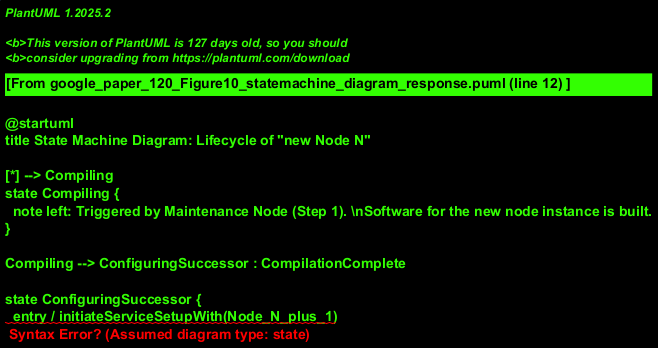

The diagram above was rendered by PlantUML. Its source (embedded in the PNG):
@startuml
title State Machine Diagram: Lifecycle of "new Node N"

[*] --> Compiling
state Compiling {
  note left: Triggered by Maintenance Node (Step 1). \nSoftware for the new node instance is built.
}

Compiling --> ConfiguringSuccessor : CompilationComplete

state ConfiguringSuccessor {
  entry / initiateServiceSetupWith(Node_N_plus_1)
  note left: Corresponds to Step 2. \nNew Node N configures its successor (Node N+1).
}

ConfiguringSuccessor --> AwaitingOldNodeDecommission : SuccessorConfigured
note on link
  The arrow in original diagram towards new Node N
  from N+1 is assumed to be an ack/finalization.
end note

state AwaitingOldNodeDecommission {
  entry / triggerDecommission(Old_Node_N)
  note left: Corresponds to Step 3. \nNew Node N ensures the old Node N instance is shut down.
}

AwaitingOldNodeDecommission --> ConfiguringPredecessor : OldNodeDecommissioned

state ConfiguringPredecessor {
  entry / initiateServiceSetupWith(Node_N_minus_1)
  note left: Corresponds to Step 4. \nNew Node N configures its predecessor (Node N-1).
}
note on link to ConfiguringPredecessor
  The dashed arrow in original diagram towards new Node N
  from N-1 is assumed to be an ack/finalization.
end note

ConfiguringPredecessor --> Active : PredecessorConfigured

state Active {
  note left: New Node N is fully operational and has replaced the old instance.
}

Active --> BeingDecommissioned : replacement_triggered
note on link
  This node itself becomes "Old Node N"
  when a newer version is deployed.
end note

state BeingDecommissioned {
  entry / destroyAllServices()
  entry / shutdown()
}

BeingDecommissioned --> Offline

Offline --> [*] : if_destroyed_or_recycled
@enduml